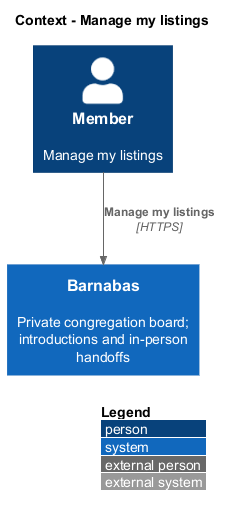

The diagram above was rendered by PlantUML. Its source (embedded in the PNG):
@startuml
!include <C4/C4_Context>
LAYOUT_WITH_LEGEND()
title Context - Manage my listings
Person(actor, "Member", "Manage my listings")
System(barnabas, "Barnabas", "Private congregation board; introductions and in-person handoffs")
Rel(actor, barnabas, "Manage my listings", "HTTPS")
@enduml